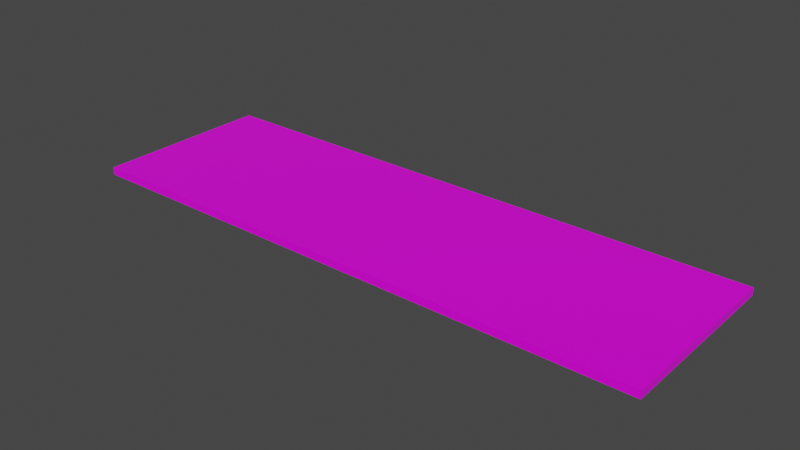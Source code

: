 # Source: flower_wall.blend  (saved by Blender 2.93.20; exported with 4.5.12 LTS)
import bpy
from mathutils import Matrix  # noqa: F401  (used for matrix-valued properties, if any)

bpy.ops.wm.read_factory_settings(use_empty=True)
scene = bpy.context.scene
scene.name = 'Scene'

# ---- images (referenced by path relative to the original .blend; pixels are not part of the script)
import os
ASSET_DIR = os.environ.get("B2B_ASSET_DIR", "")  # directory of the original .blend (textures are referenced by path, not embedded)
HERE = os.path.dirname(os.path.abspath(__file__))  # packed textures are extracted next to this script under _unpacked/

def load_image(name, relpath, width, height, colorspace="sRGB"):
    """Load a texture the original file referenced (path relative to the .blend, or extracted next to this script)."""
    p = next((c for c in (os.path.join(HERE, relpath), os.path.join(ASSET_DIR, relpath)) if relpath and os.path.exists(c)), "")
    if p:
        img = bpy.data.images.load(p, check_existing=True)
        img.name = name
    else:  # same state as the original file: an image datablock whose file is absent (Cycles renders it pink)
        img = bpy.data.images.new(name, width, height)
        img.source = "FILE"
        img.filepath = "//" + (relpath or name)
    img.colorspace_settings.name = colorspace
    return img
img_flower_wallpaper_png = load_image('flower wallpaper.PNG', 'flower wallpaper.PNG', 1024, 1024, 'sRGB')

# ---- materials (node trees are filled in below, after node groups)
mat_material = bpy.data.materials.new('Material')
mat_material.alpha_threshold = 0.0
mat_material.use_transparent_shadow = False
mat_material.line_color = (0.0, 0.0, 0.0, 1.0)

# ---- material node trees
mat_material.use_nodes = True; mat_material.node_tree.nodes.clear()
_N = mat_material.node_tree.nodes; _L = mat_material.node_tree.links
n0 = _N.new('ShaderNodeOutputMaterial'); n0.name = 'Material Output'; n0.location = (300, 300)
n1 = _N.new('ShaderNodeBsdfPrincipled'); n1.name = 'Principled BSDF'; n1.location = (10, 300)
n1.distribution = 'GGX'
n1.subsurface_method = 'BURLEY'
n1.inputs[2].default_value = 0.4
n1.inputs[3].default_value = 1.45
n1.inputs[27].default_value = (0.0, 0.0, 0.0, 1.0)
n1.inputs[28].default_value = 1.0
n2 = _N.new('ShaderNodeTexImage'); n2.name = 'Image Texture'; n2.location = (-350, 206)
n2.image = img_flower_wallpaper_png
_L.new(n1.outputs[0], n0.inputs[0])
_L.new(n2.outputs[0], n1.inputs[0])
n0.is_active_output = True

# ---- world
world_world = bpy.data.worlds.new('World'); scene.world = world_world
world_world.use_nodes = True; world_world.node_tree.nodes.clear()
_N = world_world.node_tree.nodes; _L = world_world.node_tree.links
n0 = _N.new('ShaderNodeOutputWorld'); n0.name = 'World Output'; n0.location = (300, 300)
n1 = _N.new('ShaderNodeBackground'); n1.name = 'Background'; n1.location = (10, 300)
n1.inputs[0].default_value = (0.05088, 0.05088, 0.05088, 1.0)
_L.new(n1.outputs[0], n0.inputs[0])
n0.is_active_output = True
world_world.color = (0.05088, 0.05088, 0.05088)
world_world.use_sun_shadow = False
world_world.sun_shadow_jitter_overblur = 0.0

# ---- meshes
me_cube = bpy.data.meshes.new('Cube')
me_cube.from_pydata([(1.0, 1.0, 1.0), (1.0, 1.0, -1.0), (1.0, -1.0, 1.0), (1.0, -1.0, -1.0), (-1.0, 1.0, 1.0), (-1.0, 1.0, -1.0), (-1.0, -1.0, 1.0), (-1.0, -1.0, -1.0)], [], [(0, 4, 6, 2), (3, 2, 6, 7), (7, 6, 4, 5), (5, 1, 3, 7), (1, 0, 2, 3), (5, 4, 0, 1)])
_uv = me_cube.uv_layers.new(name='UVMap')
_uv.uv.foreach_set('vector', [-0.7601, 0.01914, -0.7658, 3.366, -1.902, 3.366, -1.896, 0.01942, -1.891, -3.327, -1.896, 0.01942, -3.033, 0.01971, -3.027, -3.327, 1.518, -3.328, 1.513, 0.01857, 0.3763, 0.01885, 0.3821, -3.328, -0.7485, -6.674, -0.7543, -3.327, -1.891, -3.327, -1.885, -6.674, -0.7543, -3.327, -0.7601, 0.01914, -1.896, 0.01942, -1.891, -3.327, 0.3821, -3.328, 0.3763, 0.01885, -0.7601, 0.01914, -0.7543, -3.327])
me_cube.materials.append(mat_material)
me_cube.use_remesh_preserve_volume = False
me_cube.use_remesh_preserve_attributes = False
me_cube.use_mirror_vertex_groups = False
me_cube.update()

# ---- objects
ob_cube = bpy.data.objects.new('Cube', me_cube)

# ---- transforms, parenting, visibility, modifiers, constraints
ob_cube.location = (0.0, 0.0, 0.0)
ob_cube.scale = (2.834, 0.8825, -0.03725)
ob_cube.lock_rotations_4d = False
ob_cube.empty_display_type = 'ARROWS'
ob_cube.lineart.crease_threshold = 0.0

# ---- collection membership
scene.collection.objects.link(ob_cube)

# ---- scene / render settings (as saved in the file)
scene.frame_start = 1; scene.frame_end = 250; scene.frame_set(1)
scene.render.engine = 'BLENDER_EEVEE_NEXT'
scene.cycles.use_denoising = False
scene.cycles.samples = 128
scene.cycles.sampling_pattern = 'TABULATED_SOBOL'
scene.cycles.use_adaptive_sampling = False
scene.cycles.use_light_tree = False
scene.view_settings.view_transform = 'Filmic'
bpy.context.view_layer.update()

# ---- added for rendering (the .blend has no active camera and no usable light): camera, sun
cam_auto = bpy.data.cameras.new('AutoCamera')
cam_auto.lens = 50.0
cam_auto.sensor_width = 36.0
cam_auto.clip_end = 1000.0
ob_auto_camera = bpy.data.objects.new('AutoCamera', cam_auto)
scene.collection.objects.link(ob_auto_camera)
ob_auto_camera.location = (5.49357, -6.59229, 4.39486)
ob_auto_camera.rotation_euler = (1.09748, -7.21219e-08, 0.694738)
scene.camera = ob_auto_camera
light_auto_sun = bpy.data.lights.new('AutoSun', 'SUN')
light_auto_sun.energy = 3.0
light_auto_sun.angle = 0.0523599
ob_auto_sun = bpy.data.objects.new('AutoSun', light_auto_sun)
scene.collection.objects.link(ob_auto_sun)
ob_auto_sun.rotation_euler = (0.872665, 0.174533, 0.523599)
bpy.context.view_layer.update()

